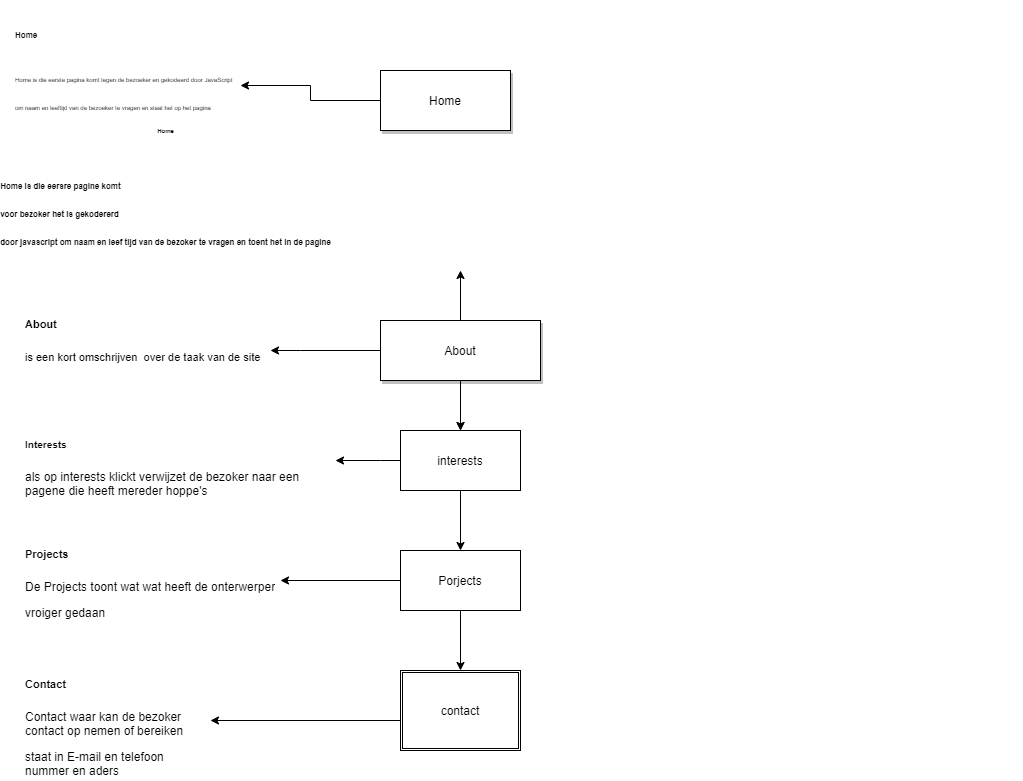

The diagram above was exported from draw.io. Its source (the exported page's mxGraphModel, read from the mxfile embedded in the PNG):
<mxGraphModel dx="726" dy="1530" grid="1" gridSize="10" guides="1" tooltips="1" connect="1" arrows="1" fold="1" page="1" pageScale="1" pageWidth="850" pageHeight="1100" math="0" shadow="0">
  <root>
    <mxCell id="0" />
    <mxCell id="1" parent="0" />
    <mxCell id="6" style="edgeStyle=orthogonalEdgeStyle;orthogonalLoop=1;jettySize=auto;html=1;exitX=0.5;exitY=1;exitDx=0;exitDy=0;curved=1;" parent="1" source="4" target="3" edge="1">
      <mxGeometry relative="1" as="geometry" />
    </mxCell>
    <mxCell id="8" style="edgeStyle=orthogonalEdgeStyle;orthogonalLoop=1;jettySize=auto;html=1;exitX=0.5;exitY=1;exitDx=0;exitDy=0;curved=1;" parent="1" source="2" target="4" edge="1">
      <mxGeometry relative="1" as="geometry" />
    </mxCell>
    <mxCell id="16" style="edgeStyle=orthogonalEdgeStyle;rounded=0;orthogonalLoop=1;jettySize=auto;html=1;" parent="1" source="2" target="15" edge="1">
      <mxGeometry relative="1" as="geometry">
        <Array as="points">
          <mxPoint x="320" y="50" />
          <mxPoint x="320" y="50" />
        </Array>
      </mxGeometry>
    </mxCell>
    <mxCell id="34" style="edgeStyle=orthogonalEdgeStyle;rounded=0;orthogonalLoop=1;jettySize=auto;html=1;exitX=0.5;exitY=0;exitDx=0;exitDy=0;" edge="1" parent="1" source="2">
      <mxGeometry relative="1" as="geometry">
        <mxPoint x="480" y="-30" as="targetPoint" />
      </mxGeometry>
    </mxCell>
    <mxCell id="2" value="About" style="whiteSpace=wrap;html=1;shadow=1;" parent="1" vertex="1">
      <mxGeometry x="400" y="20" width="160" height="60" as="geometry" />
    </mxCell>
    <mxCell id="13" style="edgeStyle=orthogonalEdgeStyle;rounded=0;orthogonalLoop=1;jettySize=auto;html=1;entryX=0.5;entryY=0;entryDx=0;entryDy=0;" parent="1" source="3" target="12" edge="1">
      <mxGeometry relative="1" as="geometry" />
    </mxCell>
    <mxCell id="24" style="edgeStyle=orthogonalEdgeStyle;rounded=0;orthogonalLoop=1;jettySize=auto;html=1;" parent="1" source="3" target="23" edge="1">
      <mxGeometry relative="1" as="geometry" />
    </mxCell>
    <mxCell id="3" value="Porjects" style="whiteSpace=wrap;html=1;" parent="1" vertex="1">
      <mxGeometry x="420" y="250" width="120" height="60" as="geometry" />
    </mxCell>
    <mxCell id="18" style="edgeStyle=orthogonalEdgeStyle;rounded=0;orthogonalLoop=1;jettySize=auto;html=1;" parent="1" source="4" target="19" edge="1">
      <mxGeometry relative="1" as="geometry">
        <mxPoint x="280" y="150" as="targetPoint" />
        <Array as="points">
          <mxPoint x="400" y="160" />
          <mxPoint x="400" y="160" />
        </Array>
      </mxGeometry>
    </mxCell>
    <mxCell id="4" value="interests" style="whiteSpace=wrap;html=1;" parent="1" vertex="1">
      <mxGeometry x="420" y="130" width="120" height="60" as="geometry" />
    </mxCell>
    <mxCell id="9" style="edgeStyle=orthogonalEdgeStyle;orthogonalLoop=1;jettySize=auto;html=1;exitX=0.5;exitY=1;exitDx=0;exitDy=0;curved=1;" parent="1" source="2" target="4" edge="1">
      <mxGeometry relative="1" as="geometry">
        <mxPoint x="280" y="90" as="sourcePoint" />
        <mxPoint x="280" y="290" as="targetPoint" />
      </mxGeometry>
    </mxCell>
    <mxCell id="10" style="edgeStyle=orthogonalEdgeStyle;rounded=0;orthogonalLoop=1;jettySize=auto;html=1;exitX=0.5;exitY=1;exitDx=0;exitDy=0;" parent="1" source="2" target="2" edge="1">
      <mxGeometry relative="1" as="geometry" />
    </mxCell>
    <mxCell id="32" style="edgeStyle=orthogonalEdgeStyle;rounded=0;orthogonalLoop=1;jettySize=auto;html=1;exitX=0;exitY=0.5;exitDx=0;exitDy=0;" parent="1" source="12" target="30" edge="1">
      <mxGeometry relative="1" as="geometry">
        <Array as="points">
          <mxPoint x="425" y="420" />
        </Array>
      </mxGeometry>
    </mxCell>
    <mxCell id="12" value="contact" style="shape=ext;double=1;rounded=0;whiteSpace=wrap;html=1;" parent="1" vertex="1">
      <mxGeometry x="420" y="370" width="120" height="80" as="geometry" />
    </mxCell>
    <mxCell id="15" value="&lt;h1&gt;&lt;span&gt;&lt;font style=&quot;font-size: 11px&quot;&gt;About&amp;nbsp;&lt;/font&gt;&lt;/span&gt;&lt;br&gt;&lt;/h1&gt;&lt;div&gt;&lt;span style=&quot;font-size: 11px&quot;&gt;is een kort omschrijven&amp;nbsp; over de taak van de site&amp;nbsp;&lt;/span&gt;&lt;/div&gt;" style="text;html=1;strokeColor=none;fillColor=none;spacing=5;spacingTop=-20;whiteSpace=wrap;overflow=hidden;rounded=0;" parent="1" vertex="1">
      <mxGeometry x="40" width="250" height="80" as="geometry" />
    </mxCell>
    <mxCell id="19" value="&lt;h1&gt;&lt;font style=&quot;font-size: 10px&quot;&gt;Interests&lt;/font&gt;&lt;/h1&gt;&lt;p&gt;als op interests klickt verwijzet de bezoker naar een pagene die heeft mereder hoppe's&lt;/p&gt;" style="text;html=1;strokeColor=none;fillColor=none;spacing=5;spacingTop=-20;whiteSpace=wrap;overflow=hidden;rounded=0;" parent="1" vertex="1">
      <mxGeometry x="40" y="120" width="315" height="80" as="geometry" />
    </mxCell>
    <mxCell id="23" value="&lt;h1&gt;&lt;font style=&quot;font-size: 11px&quot;&gt;Projects&lt;/font&gt;&lt;/h1&gt;&lt;p&gt;De Projects toont wat wat heeft de onterwerper&lt;/p&gt;&lt;p&gt;vroiger gedaan&amp;nbsp;&lt;/p&gt;" style="text;html=1;strokeColor=none;fillColor=none;spacing=5;spacingTop=-20;whiteSpace=wrap;overflow=hidden;rounded=0;" parent="1" vertex="1">
      <mxGeometry x="40" y="230" width="260" height="100" as="geometry" />
    </mxCell>
    <mxCell id="30" value="&lt;h1&gt;&lt;font style=&quot;font-size: 11px&quot;&gt;Contact&lt;/font&gt;&lt;/h1&gt;&lt;p&gt;Contact waar kan de bezoker contact op nemen of bereiken&amp;nbsp;&lt;/p&gt;&lt;p&gt;staat in E-mail en telefoon nummer en aders&lt;/p&gt;&lt;p&gt;&lt;br&gt;&lt;/p&gt;" style="text;html=1;strokeColor=none;fillColor=none;spacing=5;spacingTop=-20;whiteSpace=wrap;overflow=hidden;rounded=0;" parent="1" vertex="1">
      <mxGeometry x="40" y="360" width="190" height="120" as="geometry" />
    </mxCell>
    <mxCell id="44" style="edgeStyle=orthogonalEdgeStyle;rounded=0;orthogonalLoop=1;jettySize=auto;html=1;exitX=0;exitY=0.5;exitDx=0;exitDy=0;" edge="1" parent="1" source="35" target="43">
      <mxGeometry relative="1" as="geometry" />
    </mxCell>
    <mxCell id="35" value="Home" style="rounded=0;whiteSpace=wrap;html=1;shadow=1;" vertex="1" parent="1">
      <mxGeometry x="400" y="-230" width="130" height="60" as="geometry" />
    </mxCell>
    <mxCell id="39" value="&lt;h1 class=&quot;section-hero-header-title-title gm2-headline-5&quot; style=&quot;background: rgb(255 , 255 , 255) ; border: 0px ; border-radius: 0px ; font-weight: 400 ; font-stretch: inherit ; font-size: 1.375rem ; line-height: 1.75rem ; font-family: &amp;#34;google sans&amp;#34; , &amp;#34;roboto&amp;#34; , &amp;#34;arial&amp;#34; , sans-serif ; list-style: none ; margin: 0px ; outline: 0px ; overflow: visible ; padding: 0px ; vertical-align: baseline ; color: rgb(0 , 0 , 0)&quot;&gt;&lt;br&gt;&lt;/h1&gt;" style="text;html=1;strokeColor=none;fillColor=none;spacing=5;spacingTop=-20;whiteSpace=wrap;overflow=hidden;rounded=0;shadow=1;" vertex="1" parent="1">
      <mxGeometry x="850" y="-170" width="190" height="120" as="geometry" />
    </mxCell>
    <mxCell id="41" value="&lt;font style=&quot;font-size: 6px&quot;&gt;Home&lt;br&gt;&lt;br&gt;&lt;/font&gt;&lt;div style=&quot;text-align: left&quot;&gt;&lt;font style=&quot;font-size: 8px&quot;&gt;Home is die eersre pagine komt&amp;nbsp;&lt;/font&gt;&lt;/div&gt;&lt;div style=&quot;text-align: left&quot;&gt;&lt;font style=&quot;font-size: 8px&quot;&gt;voor bezoker het is gekodererd&amp;nbsp;&lt;/font&gt;&lt;/div&gt;&lt;div style=&quot;text-align: left&quot;&gt;&lt;span style=&quot;font-size: 8px&quot;&gt;door javascript om naam en leef tijd van de bezoker te vragen en toent het in de pagine&lt;/span&gt;&lt;/div&gt;" style="text;strokeColor=none;fillColor=none;html=1;fontSize=24;fontStyle=1;verticalAlign=middle;align=center;shadow=1;" vertex="1" parent="1">
      <mxGeometry x="140" y="-150" width="90" height="60" as="geometry" />
    </mxCell>
    <mxCell id="43" value="&lt;h1&gt;&lt;span&gt;&lt;font style=&quot;font-size: 8px&quot;&gt;Home&amp;nbsp;&lt;/font&gt;&lt;/span&gt;&lt;/h1&gt;&lt;h1&gt;&lt;span style=&quot;font-weight: normal&quot;&gt;&lt;font style=&quot;font-size: 6px&quot;&gt;Home is die eerste pagina komt tegen de bezoeker en gekodeerd door JavaScript om naam en leeftijd van de bezoeker te vragen en slaat het op het pagina&lt;/font&gt;&lt;/span&gt;&lt;br&gt;&lt;/h1&gt;" style="text;html=1;strokeColor=none;fillColor=none;spacing=5;spacingTop=-20;whiteSpace=wrap;overflow=hidden;rounded=0;shadow=1;" vertex="1" parent="1">
      <mxGeometry x="30" y="-290" width="230" height="150" as="geometry" />
    </mxCell>
  </root>
</mxGraphModel>